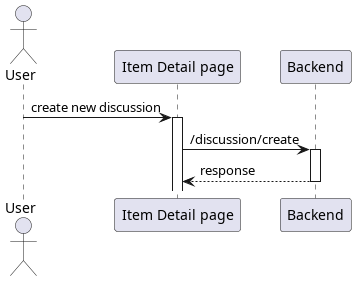

The diagram above was rendered by PlantUML. Its source (embedded in the PNG):
@startuml create discussion
'autonumber 1.1.1

actor User as u

' Box "front end"
participant "Item Detail page" as detail
' end box

participant "Backend" as be

u -> detail++ : create new discussion
detail -> be++ : /discussion/create
return response

@enduml